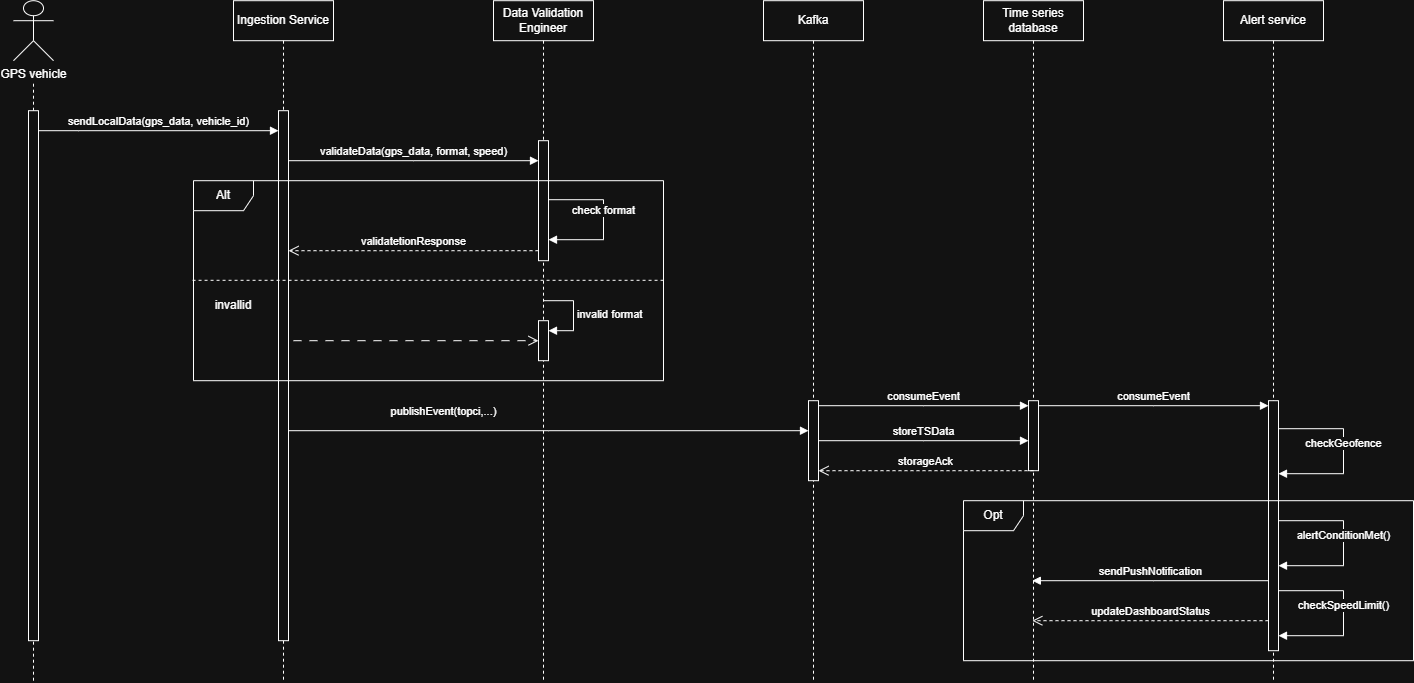

The diagram above was exported from draw.io. Its source (the exported page's mxGraphModel, read from the mxfile embedded in the PNG):
<mxGraphModel dx="1965" dy="1262" grid="1" gridSize="10" guides="1" tooltips="1" connect="1" arrows="1" fold="1" page="1" pageScale="1" pageWidth="850" pageHeight="1100" math="0" shadow="0">
  <root>
    <mxCell id="0" />
    <mxCell id="1" parent="0" />
    <mxCell id="06GNv6oyJF9Fk6CWreGG-35" parent="1" style="shape=umlActor;verticalLabelPosition=bottom;verticalAlign=top;html=1;outlineConnect=0;" value="GPS vehicle" vertex="1">
      <mxGeometry height="60" width="40" x="190" y="120" as="geometry" />
    </mxCell>
    <mxCell id="06GNv6oyJF9Fk6CWreGG-36" edge="1" parent="1" source="06GNv6oyJF9Fk6CWreGG-42" style="endArrow=none;dashed=1;html=1;rounded=0;" value="">
      <mxGeometry height="50" relative="1" width="50" as="geometry">
        <mxPoint x="210" y="800" as="sourcePoint" />
        <mxPoint x="210" y="200" as="targetPoint" />
      </mxGeometry>
    </mxCell>
    <mxCell id="06GNv6oyJF9Fk6CWreGG-37" parent="1" style="shape=umlLifeline;perimeter=lifelinePerimeter;whiteSpace=wrap;html=1;container=1;dropTarget=0;collapsible=0;recursiveResize=0;outlineConnect=0;portConstraint=eastwest;newEdgeStyle={&quot;edgeStyle&quot;:&quot;sequenceEdgeStyle&quot;,&quot;libavoidRouting&quot;:0,&quot;curved&quot;:0,&quot;rounded&quot;:0};" value="Ingestion Service" vertex="1">
      <mxGeometry height="680" width="100" x="410" y="120" as="geometry" />
    </mxCell>
    <mxCell id="06GNv6oyJF9Fk6CWreGG-45" parent="06GNv6oyJF9Fk6CWreGG-37" style="html=1;points=[[0,0,0,0,5],[0,1,0,0,-5],[1,0,0,0,5],[1,1,0,0,-5]];perimeter=orthogonalPerimeter;outlineConnect=0;targetShapes=umlLifeline;portConstraint=eastwest;newEdgeStyle={&quot;edgeStyle&quot;:&quot;sequenceEdgeStyle&quot;,&quot;libavoidRouting&quot;:0,&quot;curved&quot;:0,&quot;rounded&quot;:0};" value="" vertex="1">
      <mxGeometry height="530" width="10" x="45" y="110" as="geometry" />
    </mxCell>
    <mxCell id="06GNv6oyJF9Fk6CWreGG-38" parent="1" style="shape=umlLifeline;perimeter=lifelinePerimeter;whiteSpace=wrap;html=1;container=1;dropTarget=0;collapsible=0;recursiveResize=0;outlineConnect=0;portConstraint=eastwest;newEdgeStyle={&quot;edgeStyle&quot;:&quot;sequenceEdgeStyle&quot;,&quot;libavoidRouting&quot;:0,&quot;curved&quot;:0,&quot;rounded&quot;:0};" value="Data Validation Engineer" vertex="1">
      <mxGeometry height="680" width="100" x="670" y="120" as="geometry" />
    </mxCell>
    <mxCell id="06GNv6oyJF9Fk6CWreGG-46" parent="06GNv6oyJF9Fk6CWreGG-38" style="html=1;points=[[0,0,0,0,5],[0,1,0,0,-5],[1,0,0,0,5],[1,1,0,0,-5]];perimeter=orthogonalPerimeter;outlineConnect=0;targetShapes=umlLifeline;portConstraint=eastwest;newEdgeStyle={&quot;edgeStyle&quot;:&quot;sequenceEdgeStyle&quot;,&quot;libavoidRouting&quot;:0,&quot;curved&quot;:0,&quot;rounded&quot;:0};" value="" vertex="1">
      <mxGeometry height="120" width="10" x="45" y="140" as="geometry" />
    </mxCell>
    <mxCell id="06GNv6oyJF9Fk6CWreGG-51" edge="1" parent="06GNv6oyJF9Fk6CWreGG-38" style="html=1;verticalAlign=bottom;endArrow=block;edgeStyle=orthogonalEdgeStyle;rounded=0;innerLoopWaypoints=1;" value="check format">
      <mxGeometry relative="1" width="80" as="geometry">
        <Array as="points">
          <mxPoint x="110" y="199" />
          <mxPoint x="110" y="239" />
        </Array>
        <mxPoint x="55" y="199" as="sourcePoint" />
        <mxPoint x="55" y="239" as="targetPoint" />
      </mxGeometry>
    </mxCell>
    <mxCell id="06GNv6oyJF9Fk6CWreGG-55" parent="06GNv6oyJF9Fk6CWreGG-38" style="html=1;points=[[0,0,0,0,5],[0,1,0,0,-5],[1,0,0,0,5],[1,1,0,0,-5]];perimeter=orthogonalPerimeter;outlineConnect=0;targetShapes=umlLifeline;portConstraint=eastwest;newEdgeStyle={&quot;edgeStyle&quot;:&quot;sequenceEdgeStyle&quot;,&quot;libavoidRouting&quot;:0,&quot;curved&quot;:0,&quot;rounded&quot;:0};" value="" vertex="1">
      <mxGeometry height="40" width="10" x="45" y="320" as="geometry" />
    </mxCell>
    <mxCell id="06GNv6oyJF9Fk6CWreGG-56" edge="1" parent="06GNv6oyJF9Fk6CWreGG-38" style="html=1;align=left;spacingLeft=2;endArrow=block;edgeStyle=sequenceEdgeStyle;libavoidRouting=0;curved=0;rounded=0;" target="06GNv6oyJF9Fk6CWreGG-55" value="invalid format">
      <mxGeometry relative="1" as="geometry">
        <Array as="points">
          <mxPoint x="80" y="300" />
          <mxPoint x="80" y="330" />
        </Array>
        <mxPoint x="50" y="300" as="sourcePoint" />
      </mxGeometry>
    </mxCell>
    <mxCell id="06GNv6oyJF9Fk6CWreGG-39" parent="1" style="shape=umlLifeline;perimeter=lifelinePerimeter;whiteSpace=wrap;html=1;container=1;dropTarget=0;collapsible=0;recursiveResize=0;outlineConnect=0;portConstraint=eastwest;newEdgeStyle={&quot;edgeStyle&quot;:&quot;sequenceEdgeStyle&quot;,&quot;libavoidRouting&quot;:0,&quot;curved&quot;:0,&quot;rounded&quot;:0};" value="Kafka" vertex="1">
      <mxGeometry height="680" width="100" x="940" y="120" as="geometry" />
    </mxCell>
    <mxCell id="06GNv6oyJF9Fk6CWreGG-58" parent="06GNv6oyJF9Fk6CWreGG-39" style="html=1;points=[[0,0,0,0,5],[0,1,0,0,-5],[1,0,0,0,5],[1,1,0,0,-5]];perimeter=orthogonalPerimeter;outlineConnect=0;targetShapes=umlLifeline;portConstraint=eastwest;newEdgeStyle={&quot;edgeStyle&quot;:&quot;sequenceEdgeStyle&quot;,&quot;libavoidRouting&quot;:0,&quot;curved&quot;:0,&quot;rounded&quot;:0};" value="" vertex="1">
      <mxGeometry height="80" width="10" x="45" y="400" as="geometry" />
    </mxCell>
    <mxCell id="06GNv6oyJF9Fk6CWreGG-40" parent="1" style="shape=umlLifeline;perimeter=lifelinePerimeter;whiteSpace=wrap;html=1;container=1;dropTarget=0;collapsible=0;recursiveResize=0;outlineConnect=0;portConstraint=eastwest;newEdgeStyle={&quot;edgeStyle&quot;:&quot;sequenceEdgeStyle&quot;,&quot;libavoidRouting&quot;:0,&quot;curved&quot;:0,&quot;rounded&quot;:0};" value="Alert service" vertex="1">
      <mxGeometry height="680" width="100" x="1400" y="120" as="geometry" />
    </mxCell>
    <mxCell id="06GNv6oyJF9Fk6CWreGG-64" parent="06GNv6oyJF9Fk6CWreGG-40" style="html=1;points=[[0,0,0,0,5],[0,1,0,0,-5],[1,0,0,0,5],[1,1,0,0,-5]];perimeter=orthogonalPerimeter;outlineConnect=0;targetShapes=umlLifeline;portConstraint=eastwest;newEdgeStyle={&quot;edgeStyle&quot;:&quot;sequenceEdgeStyle&quot;,&quot;libavoidRouting&quot;:0,&quot;curved&quot;:0,&quot;rounded&quot;:0};" value="" vertex="1">
      <mxGeometry height="250" width="10" x="45" y="400" as="geometry" />
    </mxCell>
    <mxCell id="06GNv6oyJF9Fk6CWreGG-66" edge="1" parent="06GNv6oyJF9Fk6CWreGG-40" style="html=1;verticalAlign=bottom;endArrow=block;edgeStyle=orthogonalEdgeStyle;rounded=0;innerLoopWaypoints=1;" value="checkGeofence">
      <mxGeometry relative="1" width="80" as="geometry">
        <Array as="points">
          <mxPoint x="120" y="428" />
          <mxPoint x="120" y="473" />
        </Array>
        <mxPoint x="55" y="428" as="sourcePoint" />
        <mxPoint x="55" y="473" as="targetPoint" />
      </mxGeometry>
    </mxCell>
    <mxCell id="06GNv6oyJF9Fk6CWreGG-68" edge="1" parent="06GNv6oyJF9Fk6CWreGG-40" style="html=1;verticalAlign=bottom;endArrow=block;edgeStyle=orthogonalEdgeStyle;rounded=0;innerLoopWaypoints=1;" value="alertConditionMet()">
      <mxGeometry relative="1" width="80" as="geometry">
        <Array as="points">
          <mxPoint x="120" y="520" />
          <mxPoint x="120" y="565" />
        </Array>
        <mxPoint x="55" y="520" as="sourcePoint" />
        <mxPoint x="55" y="565" as="targetPoint" />
      </mxGeometry>
    </mxCell>
    <mxCell id="06GNv6oyJF9Fk6CWreGG-41" parent="1" style="shape=umlLifeline;perimeter=lifelinePerimeter;whiteSpace=wrap;html=1;container=1;dropTarget=0;collapsible=0;recursiveResize=0;outlineConnect=0;portConstraint=eastwest;newEdgeStyle={&quot;edgeStyle&quot;:&quot;sequenceEdgeStyle&quot;,&quot;libavoidRouting&quot;:0,&quot;curved&quot;:0,&quot;rounded&quot;:0};" value="Time series database" vertex="1">
      <mxGeometry height="680" width="100" x="1160" y="120" as="geometry" />
    </mxCell>
    <mxCell id="06GNv6oyJF9Fk6CWreGG-60" parent="06GNv6oyJF9Fk6CWreGG-41" style="html=1;points=[[0,0,0,0,5],[0,1,0,0,-5],[1,0,0,0,5],[1,1,0,0,-5]];perimeter=orthogonalPerimeter;outlineConnect=0;targetShapes=umlLifeline;portConstraint=eastwest;newEdgeStyle={&quot;edgeStyle&quot;:&quot;sequenceEdgeStyle&quot;,&quot;libavoidRouting&quot;:0,&quot;curved&quot;:0,&quot;rounded&quot;:0};" value="" vertex="1">
      <mxGeometry height="70" width="10" x="45" y="400" as="geometry" />
    </mxCell>
    <mxCell id="06GNv6oyJF9Fk6CWreGG-43" edge="1" parent="1" style="endArrow=none;dashed=1;html=1;rounded=0;" target="06GNv6oyJF9Fk6CWreGG-42" value="">
      <mxGeometry height="50" relative="1" width="50" as="geometry">
        <mxPoint x="210" y="800" as="sourcePoint" />
        <mxPoint x="210" y="200" as="targetPoint" />
      </mxGeometry>
    </mxCell>
    <mxCell id="06GNv6oyJF9Fk6CWreGG-42" parent="1" style="html=1;points=[[0,0,0,0,5],[0,1,0,0,-5],[1,0,0,0,5],[1,1,0,0,-5]];perimeter=orthogonalPerimeter;outlineConnect=0;targetShapes=umlLifeline;portConstraint=eastwest;newEdgeStyle={&quot;edgeStyle&quot;:&quot;sequenceEdgeStyle&quot;,&quot;libavoidRouting&quot;:0,&quot;curved&quot;:0,&quot;rounded&quot;:0};" value="" vertex="1">
      <mxGeometry height="530" width="10" x="205" y="230" as="geometry" />
    </mxCell>
    <mxCell id="06GNv6oyJF9Fk6CWreGG-44" edge="1" parent="1" style="html=1;verticalAlign=bottom;endArrow=block;edgeStyle=sequenceEdgeStyle;libavoidRouting=0;curved=0;rounded=0;" target="06GNv6oyJF9Fk6CWreGG-45" value="sendLocalData(gps_data, vehicle_id)">
      <mxGeometry relative="1" width="80" as="geometry">
        <Array as="points">
          <mxPoint x="255" y="250" />
        </Array>
        <mxPoint x="215" y="250" as="sourcePoint" />
        <mxPoint x="295" y="250" as="targetPoint" />
      </mxGeometry>
    </mxCell>
    <mxCell id="06GNv6oyJF9Fk6CWreGG-47" edge="1" parent="1" source="06GNv6oyJF9Fk6CWreGG-45" style="html=1;verticalAlign=bottom;endArrow=block;edgeStyle=sequenceEdgeStyle;libavoidRouting=0;curved=0;rounded=0;" target="06GNv6oyJF9Fk6CWreGG-46" value="validateData(gps_data, format, speed)">
      <mxGeometry relative="1" width="80" as="geometry">
        <Array as="points">
          <mxPoint x="517.5" y="280" />
        </Array>
        <mxPoint x="490" y="280" as="sourcePoint" />
        <mxPoint x="570" y="280" as="targetPoint" />
      </mxGeometry>
    </mxCell>
    <mxCell id="06GNv6oyJF9Fk6CWreGG-48" parent="1" style="shape=umlFrame;whiteSpace=wrap;html=1;pointerEvents=0;" value="Alt" vertex="1">
      <mxGeometry height="200" width="470" x="370" y="300" as="geometry" />
    </mxCell>
    <mxCell id="06GNv6oyJF9Fk6CWreGG-52" edge="1" parent="1" source="06GNv6oyJF9Fk6CWreGG-48" style="endArrow=none;dashed=1;html=1;rounded=0;exitX=-0.002;exitY=0.498;exitDx=0;exitDy=0;exitPerimeter=0;entryX=1.002;entryY=0.498;entryDx=0;entryDy=0;entryPerimeter=0;" target="06GNv6oyJF9Fk6CWreGG-48" value="">
      <mxGeometry height="50" relative="1" width="50" as="geometry">
        <mxPoint x="960" y="510" as="sourcePoint" />
        <mxPoint x="1010" y="460" as="targetPoint" />
      </mxGeometry>
    </mxCell>
    <mxCell id="06GNv6oyJF9Fk6CWreGG-53" edge="1" parent="1" source="06GNv6oyJF9Fk6CWreGG-46" style="html=1;verticalAlign=bottom;endArrow=open;dashed=1;endSize=8;edgeStyle=sequenceEdgeStyle;libavoidRouting=0;curved=0;rounded=0;" target="06GNv6oyJF9Fk6CWreGG-45" value="validatetionResponse">
      <mxGeometry relative="1" as="geometry">
        <Array as="points">
          <mxPoint x="667.5" y="370" />
        </Array>
        <mxPoint x="700" y="370" as="sourcePoint" />
        <mxPoint x="620" y="370" as="targetPoint" />
      </mxGeometry>
    </mxCell>
    <mxCell id="06GNv6oyJF9Fk6CWreGG-54" edge="1" parent="1" style="html=1;verticalAlign=bottom;startArrow=none;startFill=0;endArrow=open;startSize=6;endSize=8;edgeStyle=sequenceEdgeStyle;libavoidRouting=0;curved=0;rounded=0;dashed=1;dashPattern=8 8;" target="06GNv6oyJF9Fk6CWreGG-55" value="">
      <mxGeometry relative="1" width="80" as="geometry">
        <Array as="points">
          <mxPoint x="510" y="460" />
        </Array>
        <mxPoint x="470" y="460" as="sourcePoint" />
        <mxPoint x="550" y="460" as="targetPoint" />
      </mxGeometry>
    </mxCell>
    <mxCell id="06GNv6oyJF9Fk6CWreGG-57" parent="1" style="text;html=1;whiteSpace=wrap;strokeColor=none;fillColor=none;align=center;verticalAlign=middle;rounded=0;" value="invallid" vertex="1">
      <mxGeometry height="30" width="60" x="380" y="410" as="geometry" />
    </mxCell>
    <mxCell id="06GNv6oyJF9Fk6CWreGG-59" edge="1" parent="1" source="06GNv6oyJF9Fk6CWreGG-45" style="html=1;verticalAlign=bottom;endArrow=block;edgeStyle=sequenceEdgeStyle;libavoidRouting=0;curved=0;rounded=0;" target="06GNv6oyJF9Fk6CWreGG-58" value="publishEvent(topci,...)">
      <mxGeometry relative="1" width="80" x="-0.4038" y="10" as="geometry">
        <mxPoint as="offset" />
        <Array as="points">
          <mxPoint x="517.5" y="550" />
        </Array>
        <mxPoint x="490" y="550" as="sourcePoint" />
        <mxPoint x="570" y="550" as="targetPoint" />
      </mxGeometry>
    </mxCell>
    <mxCell id="06GNv6oyJF9Fk6CWreGG-61" edge="1" parent="1" source="06GNv6oyJF9Fk6CWreGG-58" style="html=1;verticalAlign=bottom;endArrow=block;edgeStyle=sequenceEdgeStyle;libavoidRouting=0;curved=0;rounded=0;" target="06GNv6oyJF9Fk6CWreGG-60" value="storeTSData">
      <mxGeometry relative="1" width="80" as="geometry">
        <Array as="points">
          <mxPoint x="1042.5" y="560" />
        </Array>
        <mxPoint x="1010" y="560" as="sourcePoint" />
        <mxPoint x="1090" y="560" as="targetPoint" />
      </mxGeometry>
    </mxCell>
    <mxCell id="06GNv6oyJF9Fk6CWreGG-62" edge="1" parent="1" source="06GNv6oyJF9Fk6CWreGG-58" style="html=1;verticalAlign=bottom;endArrow=block;edgeStyle=sequenceEdgeStyle;libavoidRouting=0;curved=0;rounded=0;exitX=1;exitY=0;exitDx=0;exitDy=5;exitPerimeter=0;" target="06GNv6oyJF9Fk6CWreGG-60" value="consumeEvent">
      <mxGeometry relative="1" width="80" as="geometry">
        <Array as="points">
          <mxPoint x="1037.5" y="525" />
        </Array>
        <mxPoint x="1000" y="530" as="sourcePoint" />
        <mxPoint x="1080" y="530" as="targetPoint" />
      </mxGeometry>
    </mxCell>
    <mxCell id="06GNv6oyJF9Fk6CWreGG-63" edge="1" parent="1" style="html=1;verticalAlign=bottom;endArrow=open;dashed=1;endSize=8;edgeStyle=sequenceEdgeStyle;libavoidRouting=0;curved=0;rounded=0;" target="06GNv6oyJF9Fk6CWreGG-58" value="storageAck">
      <mxGeometry relative="1" as="geometry">
        <Array as="points">
          <mxPoint x="1170" y="590" />
        </Array>
        <mxPoint x="1210" y="590" as="sourcePoint" />
        <mxPoint x="1130" y="590" as="targetPoint" />
      </mxGeometry>
    </mxCell>
    <mxCell id="06GNv6oyJF9Fk6CWreGG-65" edge="1" parent="1" source="06GNv6oyJF9Fk6CWreGG-60" style="html=1;verticalAlign=bottom;endArrow=block;edgeStyle=sequenceEdgeStyle;libavoidRouting=0;curved=0;rounded=0;exitX=1;exitY=0;exitDx=0;exitDy=5;exitPerimeter=0;" target="06GNv6oyJF9Fk6CWreGG-64" value="consumeEvent">
      <mxGeometry relative="1" width="80" as="geometry">
        <Array as="points">
          <mxPoint x="1257.5" y="525" />
        </Array>
        <mxPoint x="1220" y="530" as="sourcePoint" />
        <mxPoint x="1300" y="530" as="targetPoint" />
      </mxGeometry>
    </mxCell>
    <mxCell id="06GNv6oyJF9Fk6CWreGG-67" parent="1" style="shape=umlFrame;whiteSpace=wrap;html=1;pointerEvents=0;" value="Opt" vertex="1">
      <mxGeometry height="160" width="450" x="1140" y="620" as="geometry" />
    </mxCell>
    <mxCell id="06GNv6oyJF9Fk6CWreGG-69" edge="1" parent="1" style="html=1;verticalAlign=bottom;endArrow=block;edgeStyle=orthogonalEdgeStyle;rounded=0;innerLoopWaypoints=1;" value="checkSpeedLimit()">
      <mxGeometry relative="1" width="80" as="geometry">
        <Array as="points">
          <mxPoint x="1520" y="710" />
          <mxPoint x="1520" y="755" />
        </Array>
        <mxPoint x="1455" y="710" as="sourcePoint" />
        <mxPoint x="1455" y="755" as="targetPoint" />
      </mxGeometry>
    </mxCell>
    <mxCell id="06GNv6oyJF9Fk6CWreGG-70" edge="1" parent="1" source="06GNv6oyJF9Fk6CWreGG-41" style="html=1;verticalAlign=bottom;endArrow=none;edgeStyle=sequenceEdgeStyle;libavoidRouting=0;curved=0;rounded=0;endFill=0;startArrow=block;startFill=1;" target="06GNv6oyJF9Fk6CWreGG-64" value="sendPushNotification">
      <mxGeometry relative="1" width="80" as="geometry">
        <Array as="points">
          <mxPoint x="1290" y="700" />
        </Array>
        <mxPoint x="1290.5" y="700" as="sourcePoint" />
        <mxPoint x="1370.5" y="700" as="targetPoint" />
      </mxGeometry>
    </mxCell>
    <mxCell id="06GNv6oyJF9Fk6CWreGG-71" edge="1" parent="1" source="06GNv6oyJF9Fk6CWreGG-64" style="html=1;verticalAlign=bottom;endArrow=open;dashed=1;endSize=8;edgeStyle=sequenceEdgeStyle;libavoidRouting=0;curved=0;rounded=0;" target="06GNv6oyJF9Fk6CWreGG-41" value="updateDashboardStatus">
      <mxGeometry relative="1" as="geometry">
        <Array as="points">
          <mxPoint x="1392.5" y="740" />
        </Array>
        <mxPoint x="1420" y="740" as="sourcePoint" />
        <mxPoint x="1340" y="740" as="targetPoint" />
      </mxGeometry>
    </mxCell>
  </root>
</mxGraphModel>